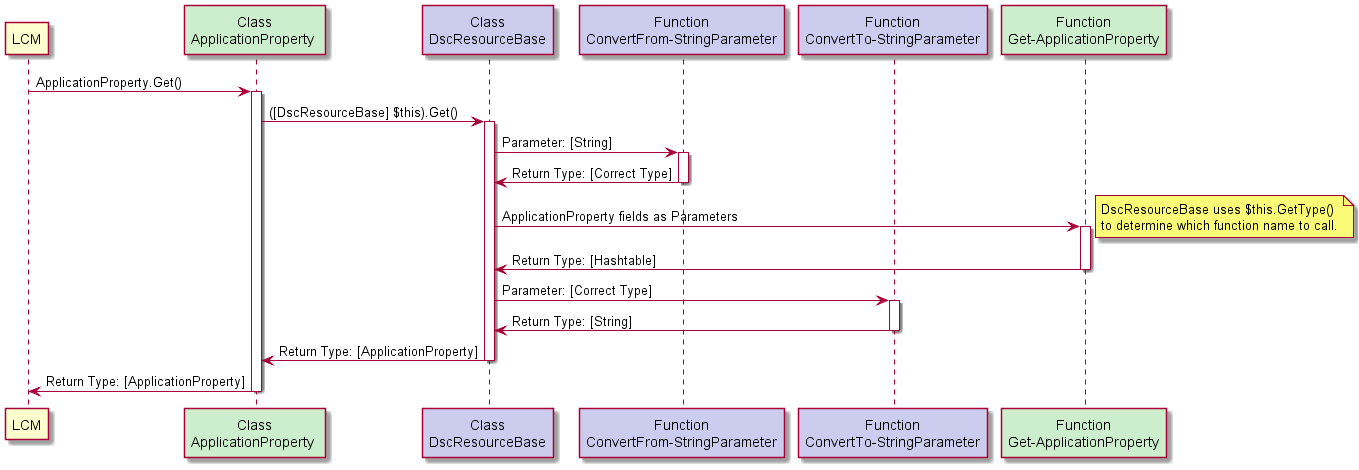

The diagram above was rendered by PlantUML. Its source (embedded in the PNG):
@startuml

participant "LCM"
participant "Class\nApplicationProperty " #cceecc
participant "Class\nDscResourceBase" #ccccee
participant "Function\nConvertFrom-StringParameter" #ccccee
participant "Function\nConvertTo-StringParameter" #ccccee
participant "Function\nGet-ApplicationProperty" #cceecc

"LCM" -> "Class\nApplicationProperty " : ApplicationProperty.Get()
activate "Class\nApplicationProperty "

"Class\nApplicationProperty " -> "Class\nDscResourceBase" : ([DscResourceBase] $this).Get()
activate "Class\nDscResourceBase"

"Class\nDscResourceBase" -> "Function\nConvertFrom-StringParameter" : Parameter: [String]
activate "Function\nConvertFrom-StringParameter"

"Function\nConvertFrom-StringParameter" -> "Class\nDscResourceBase" : Return Type: [Correct Type]
deactivate "Function\nConvertFrom-StringParameter"

"Class\nDscResourceBase" -> "Function\nGet-ApplicationProperty" : ApplicationProperty fields as Parameters
note right
    DscResourceBase uses $this.GetType()
    to determine which function name to call.
end note
activate "Function\nGet-ApplicationProperty"

"Function\nGet-ApplicationProperty" -> "Class\nDscResourceBase" : Return Type: [Hashtable]
deactivate "Function\nGet-ApplicationProperty"

"Class\nDscResourceBase" -> "Function\nConvertTo-StringParameter" : Parameter: [Correct Type]
activate "Function\nConvertTo-StringParameter"

"Function\nConvertTo-StringParameter" -> "Class\nDscResourceBase" : Return Type: [String]
deactivate "Function\nConvertTo-StringParameter"

"Class\nDscResourceBase" -> "Class\nApplicationProperty " : Return Type: [ApplicationProperty]
deactivate "Class\nDscResourceBase"

"Class\nApplicationProperty " -> "LCM" : Return Type: [ApplicationProperty]
deactivate "Class\nApplicationProperty "
@enduml